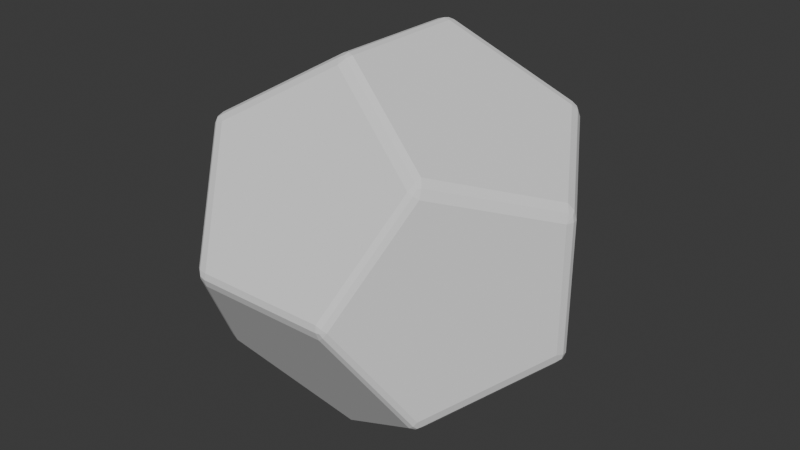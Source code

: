 # Source: 12-dice.blend  (saved by Blender 4.0.36; exported with 4.5.12 LTS)
import bpy
from mathutils import Matrix  # noqa: F401  (used for matrix-valued properties, if any)

bpy.ops.wm.read_factory_settings(use_empty=True)
scene = bpy.context.scene
scene.name = 'Scene'

# ---- collections
col_collection = bpy.data.collections.new('Collection'); scene.collection.children.link(col_collection)

# ---- materials (node trees are filled in below, after node groups)
mat_dice = bpy.data.materials.new('dice')
mat_dice.use_transparent_shadow = False

# ---- material node trees
mat_dice.use_nodes = True; mat_dice.node_tree.nodes.clear()
_N = mat_dice.node_tree.nodes; _L = mat_dice.node_tree.links
n0 = _N.new('ShaderNodeBsdfPrincipled'); n0.name = 'Principled BSDF'; n0.location = (10, 300)
n0.inputs[3].default_value = 1.0
n1 = _N.new('ShaderNodeOutputMaterial'); n1.name = 'Material Output'; n1.location = (300, 300)
_L.new(n0.outputs[0], n1.inputs[0])
n1.is_active_output = True

# ---- world
world_world = bpy.data.worlds.new('World'); scene.world = world_world
world_world.use_nodes = True; world_world.node_tree.nodes.clear()
_N = world_world.node_tree.nodes; _L = world_world.node_tree.links
n0 = _N.new('ShaderNodeOutputWorld'); n0.name = 'World Output'; n0.location = (300, 300)
n1 = _N.new('ShaderNodeBackground'); n1.name = 'Background'; n1.location = (10, 300)
n1.inputs[0].default_value = (0.05088, 0.05088, 0.05088, 1.0)
_L.new(n1.outputs[0], n0.inputs[0])
n0.is_active_output = True
world_world.color = (0.05088, 0.05088, 0.05088)
world_world.use_sun_shadow = False
world_world.sun_shadow_jitter_overblur = 0.0

# ---- meshes
me_solid = bpy.data.meshes.new('Solid')
me_solid.from_pydata([(0.3887, 0.438, 0.425), (0.425, 0.3887, 0.438), (0.438, 0.425, 0.3887), (0.4087, 0.4181, 0.4377), (0.4236, 0.4236, 0.4236), (0.4377, 0.4087, 0.4181), (0.4181, 0.4377, 0.4087), (0.3916, 0.433, -0.433), (0.4458, 0.4123, -0.3995), (0.4123, 0.3995, -0.4458), (0.423, 0.4296, -0.4189), (0.4232, 0.4217, -0.4294), (0.4362, 0.4083, -0.4235), (0.4036, 0.4189, -0.4437), (0.433, -0.433, 0.3916), (0.4123, -0.3995, 0.4458), (0.3995, -0.4458, 0.4123), (0.4296, -0.4189, 0.423), (0.4217, -0.4294, 0.4232), (0.4083, -0.4235, 0.4362), (0.4189, -0.4437, 0.4036), (0.425, -0.3887, -0.438), (0.433, -0.433, -0.3916), (0.4039, -0.438, -0.425), (0.4353, -0.4125, -0.4195), (0.4257, -0.4254, -0.424), (0.4212, -0.4398, -0.4099), (0.4155, -0.4191, -0.4361), (-0.438, 0.425, 0.3887), (-0.433, 0.3916, 0.433), (-0.3995, 0.4458, 0.4123), (-0.4406, 0.4085, 0.4163), (-0.4277, 0.4258, 0.4196), (-0.4189, 0.423, 0.4296), (-0.4204, 0.4411, 0.4032), (-0.425, 0.4039, -0.438), (-0.4458, 0.4123, -0.3995), (-0.3916, 0.433, -0.433), (-0.4398, 0.4098, -0.4213), (-0.4258, 0.4227, -0.4277), (-0.423, 0.4296, -0.4189), (-0.4099, 0.4212, -0.4398), (-0.438, -0.425, 0.4039), (-0.3887, -0.438, 0.425), (-0.433, -0.3916, 0.433), (-0.4191, -0.4361, 0.4155), (-0.4254, -0.424, 0.4257), (-0.4125, -0.4195, 0.4353), (-0.4398, -0.4099, 0.4212), (-0.4427, -0.4174, -0.3916), (-0.4174, -0.3916, -0.4427), (-0.3916, -0.4427, -0.4174), (-0.4368, -0.4073, -0.4202), (-0.4236, -0.4236, -0.4236), (-0.4073, -0.4202, -0.4368), (-0.4202, -0.4368, -0.4073), (0.2913, 0.6623, 0.004705), (0.2373, 0.6829, -0.02864), (0.2341, 0.6878, 0.02073), (0.2686, 0.6795, -0.01461), (0.2593, 0.6871, -0.0005528), (0.2356, 0.6917, -0.002241), (0.2676, 0.681, 0.01497), (-0.2373, 0.6829, -0.02864), (-0.2913, 0.6623, 0.004705), (-0.2497, 0.6876, 0.02103), (-0.2686, 0.6795, -0.01461), (-0.2627, 0.6871, -0.0004781), (-0.2721, 0.6809, 0.01521), (-0.244, 0.6916, -0.002158), (0.2837, -0.6746, 0.0), (0.2497, -0.6876, 0.02103), (0.2548, -0.6799, -0.03354), (0.2694, -0.6855, 0.01218), (0.2649, -0.6887, -0.002652), (0.2519, -0.6908, -0.003545), (0.2719, -0.6816, -0.01848), (-0.2883, -0.6671, 0.01281), (-0.2449, -0.68, -0.03335), (-0.2341, -0.6878, 0.02073), (-0.2699, -0.6801, -0.01359), (-0.2604, -0.6873, 0.0003095), (-0.2388, -0.6908, -0.003581), (-0.2674, -0.6815, 0.01868), (0.6623, 0.004705, 0.2913), (0.6829, -0.02864, 0.2373), (0.6878, 0.02073, 0.2341), (0.6795, -0.01461, 0.2686), (0.6871, -0.0005528, 0.2593), (0.6917, -0.002241, 0.2356), (0.681, 0.01497, 0.2676), (0.6829, -0.02864, -0.2373), (0.6623, -0.004705, -0.2913), (0.6876, 0.02103, -0.2497), (0.6786, -0.01875, -0.2692), (0.687, -0.00258, -0.2628), (0.6816, 0.0114, -0.2717), (0.6916, -0.002158, -0.244), (-0.6746, 0.0, 0.2837), (-0.6878, 0.02073, 0.2341), (-0.6799, -0.03354, 0.2548), (-0.6859, 0.01145, 0.2647), (-0.6888, -0.002827, 0.2614), (-0.6908, -0.003644, 0.243), (-0.6816, -0.01848, 0.2719), (-0.68, -0.03335, -0.2449), (-0.6876, 0.02103, -0.2497), (-0.6671, 0.01281, -0.2883), (-0.6908, -0.003491, -0.2476), (-0.6872, 0.0003151, -0.2639), (-0.6816, 0.01857, -0.2717), (-0.6801, -0.01359, -0.2699), (0.004705, 0.2913, 0.6623), (-0.02864, 0.2373, 0.6829), (0.02073, 0.2341, 0.6878), (-0.01461, 0.2686, 0.6795), (-0.0005528, 0.2593, 0.6871), (-0.002241, 0.2356, 0.6917), (0.01497, 0.2676, 0.681), (0.02103, -0.2497, 0.6876), (-0.02864, -0.2373, 0.6829), (-0.004705, -0.2913, 0.6623), (-0.002158, -0.244, 0.6916), (-0.00258, -0.2628, 0.687), (-0.01875, -0.2692, 0.6786), (0.0114, -0.2717, 0.6816), (0.0, 0.2837, -0.6746), (0.02103, 0.2497, -0.6876), (-0.03354, 0.2548, -0.6799), (0.01218, 0.2694, -0.6855), (-0.002652, 0.2649, -0.6887), (-0.003545, 0.2519, -0.6908), (-0.01848, 0.2719, -0.6816), (0.01281, -0.2883, -0.6671), (-0.03335, -0.2449, -0.68), (0.02073, -0.2341, -0.6878), (-0.01359, -0.2699, -0.6801), (0.0003095, -0.2604, -0.6873), (-0.003581, -0.2388, -0.6908), (0.01868, -0.2674, -0.6815)], [], [(7, 126, 37), (64, 36, 99, 28), (1, 114, 15, 84), (21, 135, 9, 92), (0, 58, 30, 112), (43, 79, 16, 121), (79, 71, 16), (86, 93, 8), (133, 23, 72), (85, 14, 22, 91), (107, 35, 128), (58, 65, 30), (113, 29, 44, 120), (77, 42, 100), (14, 70, 22), (114, 119, 15), (135, 127, 9), (57, 7, 37, 63), (51, 133, 72, 78), (36, 106, 99), (50, 107, 128, 134), (49, 77, 100, 105), (29, 98, 44), (0, 3, 4, 6), (1, 5, 4, 3), (2, 6, 4, 5), (7, 10, 11, 13), (8, 12, 11, 10), (9, 13, 11, 12), (14, 17, 18, 20), (15, 19, 18, 17), (16, 20, 18, 19), (21, 24, 25, 27), (22, 26, 25, 24), (23, 27, 25, 26), (28, 31, 32, 34), (29, 33, 32, 31), (30, 34, 32, 33), (35, 38, 39, 41), (36, 40, 39, 38), (37, 41, 39, 40), (42, 45, 46, 48), (43, 47, 46, 45), (44, 48, 46, 47), (49, 52, 53, 55), (50, 54, 53, 52), (51, 55, 53, 54), (56, 59, 60, 62), (57, 61, 60, 59), (58, 62, 60, 61), (63, 66, 67, 69), (64, 68, 67, 66), (65, 69, 67, 68), (70, 73, 74, 76), (71, 75, 74, 73), (72, 76, 74, 75), (77, 80, 81, 83), (78, 82, 81, 80), (79, 83, 81, 82), (84, 87, 88, 90), (85, 89, 88, 87), (86, 90, 88, 89), (91, 94, 95, 97), (92, 96, 95, 94), (93, 97, 95, 96), (98, 101, 102, 104), (99, 103, 102, 101), (100, 104, 102, 103), (105, 108, 109, 111), (106, 110, 109, 108), (107, 111, 109, 110), (112, 115, 116, 118), (113, 117, 116, 115), (114, 118, 116, 117), (119, 122, 123, 125), (120, 124, 123, 122), (121, 125, 123, 124), (126, 129, 130, 132), (127, 131, 130, 129), (128, 132, 130, 131), (133, 136, 137, 139), (134, 138, 137, 136), (135, 139, 137, 138), (37, 126, 132, 41), (41, 132, 128, 35), (49, 105, 111, 52), (52, 111, 107, 50), (2, 56, 62, 6), (6, 62, 58, 0), (57, 63, 69, 61), (61, 69, 65, 58), (16, 71, 73, 20), (20, 73, 70, 14), (42, 77, 83, 45), (45, 83, 79, 43), (1, 84, 90, 5), (5, 90, 86, 2), (85, 91, 97, 89), (89, 97, 93, 86), (28, 99, 101, 31), (31, 101, 98, 29), (35, 107, 110, 38), (38, 110, 106, 36), (0, 112, 118, 3), (3, 118, 114, 1), (113, 120, 122, 117), (117, 122, 119, 114), (9, 127, 129, 13), (13, 129, 126, 7), (23, 133, 139, 27), (27, 139, 135, 21), (50, 134, 136, 54), (54, 136, 133, 51), (43, 121, 124, 47), (47, 124, 120, 44), (71, 79, 82, 75), (75, 82, 78, 72), (7, 57, 59, 10), (10, 59, 56, 8), (51, 78, 80, 55), (55, 80, 77, 49), (99, 106, 108, 103), (103, 108, 105, 100), (8, 93, 96, 12), (12, 96, 92, 9), (22, 70, 76, 26), (26, 76, 72, 23), (14, 85, 87, 17), (17, 87, 84, 15), (30, 65, 68, 34), (34, 68, 64, 28), (36, 64, 66, 40), (40, 66, 63, 37), (21, 92, 94, 24), (24, 94, 91, 22), (15, 119, 125, 19), (19, 125, 121, 16), (127, 135, 138, 131), (131, 138, 134, 128), (29, 113, 115, 33), (33, 115, 112, 30), (44, 98, 104, 48), (48, 104, 100, 42), (2, 86, 8, 56)])
me_solid.materials.append(mat_dice)
me_solid.update()

# ---- objects
ob_12_dice = bpy.data.objects.new('12-dice', me_solid)

# ---- transforms, parenting, visibility, modifiers, constraints
ob_12_dice.location = (0.0, 0.0, 0.0)

# ---- collection membership
col_collection.objects.link(ob_12_dice)

# ---- scene / render settings (as saved in the file)
scene.frame_start = 1; scene.frame_end = 250; scene.frame_set(1)
scene.render.engine = 'BLENDER_EEVEE_NEXT'
scene.cycles.sampling_pattern = 'TABULATED_SOBOL'
bpy.context.view_layer.update()

# ---- added for rendering (the .blend has no active camera and no usable light): camera, sun
cam_auto = bpy.data.cameras.new('AutoCamera')
cam_auto.lens = 50.0
cam_auto.sensor_width = 36.0
cam_auto.clip_end = 1000.0
ob_auto_camera = bpy.data.objects.new('AutoCamera', cam_auto)
scene.collection.objects.link(ob_auto_camera)
ob_auto_camera.location = (2.21598, -2.65823, 1.77286)
ob_auto_camera.rotation_euler = (1.09748, -7.21219e-08, 0.694738)
scene.camera = ob_auto_camera
light_auto_sun = bpy.data.lights.new('AutoSun', 'SUN')
light_auto_sun.energy = 3.0
light_auto_sun.angle = 0.0523599
ob_auto_sun = bpy.data.objects.new('AutoSun', light_auto_sun)
scene.collection.objects.link(ob_auto_sun)
ob_auto_sun.rotation_euler = (0.872665, 0.174533, 0.523599)
bpy.context.view_layer.update()
